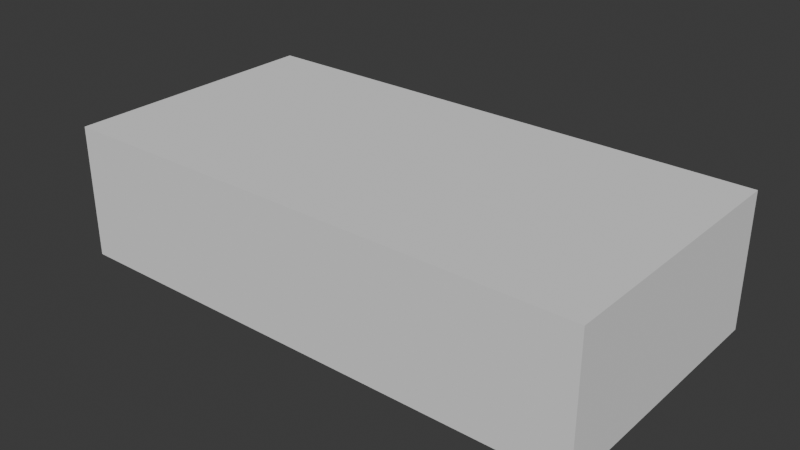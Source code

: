 # Source: lr1x0.5x0.25.blend  (saved by Blender 4.3.34; exported with 4.5.12 LTS)
import bpy
from mathutils import Matrix  # noqa: F401  (used for matrix-valued properties, if any)

bpy.ops.wm.read_factory_settings(use_empty=True)
scene = bpy.context.scene
scene.name = 'Scene'

# ---- collections
col_collection = bpy.data.collections.new('Collection'); scene.collection.children.link(col_collection)

# ---- world
world_world = bpy.data.worlds.new('World'); scene.world = world_world
world_world.use_nodes = True; world_world.node_tree.nodes.clear()
_N = world_world.node_tree.nodes; _L = world_world.node_tree.links
n0 = _N.new('ShaderNodeOutputWorld'); n0.name = 'World Output'; n0.location = (300, 300)
n1 = _N.new('ShaderNodeBackground'); n1.name = 'Background'; n1.location = (10, 300)
n1.inputs[0].default_value = (0.05088, 0.05088, 0.05088, 1.0)
_L.new(n1.outputs[0], n0.inputs[0])
n0.is_active_output = True
world_world.color = (0.05088, 0.05088, 0.05088)
world_world.sun_shadow_jitter_overblur = 0.0

# ---- meshes
me_cube_014 = bpy.data.meshes.new('Cube.014')
me_cube_014.from_pydata([(-0.5, -0.25, 0.0), (-0.5, -0.25, 0.25), (-0.5, 0.25, 0.0), (-0.5, 0.25, 0.25), (0.5, -0.25, 0.0), (0.5, -0.25, 0.25), (0.5, 0.25, 0.0), (0.5, 0.25, 0.25)], [], [(0, 1, 3, 2), (2, 3, 7, 6), (6, 7, 5, 4), (4, 5, 1, 0), (2, 6, 4, 0), (7, 3, 1, 5)])
_uv = me_cube_014.uv_layers.new(name='UVMap')
_uv.uv.foreach_set('vector', [0.375, 0.0, 0.625, 0.0, 0.625, 0.25, 0.375, 0.25, 0.375, 0.25, 0.625, 0.25, 0.625, 0.5, 0.375, 0.5, 0.375, 0.5, 0.625, 0.5, 0.625, 0.75, 0.375, 0.75, 0.375, 0.75, 0.625, 0.75, 0.625, 1.0, 0.375, 1.0, 0.125, 0.5, 0.375, 0.5, 0.375, 0.75, 0.125, 0.75, 0.625, 0.5, 0.875, 0.5, 0.875, 0.75, 0.625, 0.75])
me_cube_014.update()

# ---- objects
ob_1x0_5x0_25 = bpy.data.objects.new('1x0.5x0.25', me_cube_014)

# ---- transforms, parenting, visibility, modifiers, constraints
ob_1x0_5x0_25.location = (0.0, 0.0, 0.0)

# ---- collection membership
col_collection.objects.link(ob_1x0_5x0_25)

# ---- scene / render settings (as saved in the file)
scene.frame_start = 1; scene.frame_end = 250; scene.frame_set(1)
scene.render.engine = 'BLENDER_EEVEE_NEXT'
bpy.context.view_layer.update()

# ---- added for rendering (the .blend has no active camera and no usable light): camera, sun
cam_auto = bpy.data.cameras.new('AutoCamera')
cam_auto.lens = 50.0
cam_auto.sensor_width = 36.0
cam_auto.clip_end = 1000.0
ob_auto_camera = bpy.data.objects.new('AutoCamera', cam_auto)
scene.collection.objects.link(ob_auto_camera)
ob_auto_camera.location = (1.05998, -1.27197, 0.972982)
ob_auto_camera.rotation_euler = (1.09748, -7.21219e-08, 0.694738)
scene.camera = ob_auto_camera
light_auto_sun = bpy.data.lights.new('AutoSun', 'SUN')
light_auto_sun.energy = 3.0
light_auto_sun.angle = 0.0523599
ob_auto_sun = bpy.data.objects.new('AutoSun', light_auto_sun)
scene.collection.objects.link(ob_auto_sun)
ob_auto_sun.rotation_euler = (0.872665, 0.174533, 0.523599)
bpy.context.view_layer.update()
